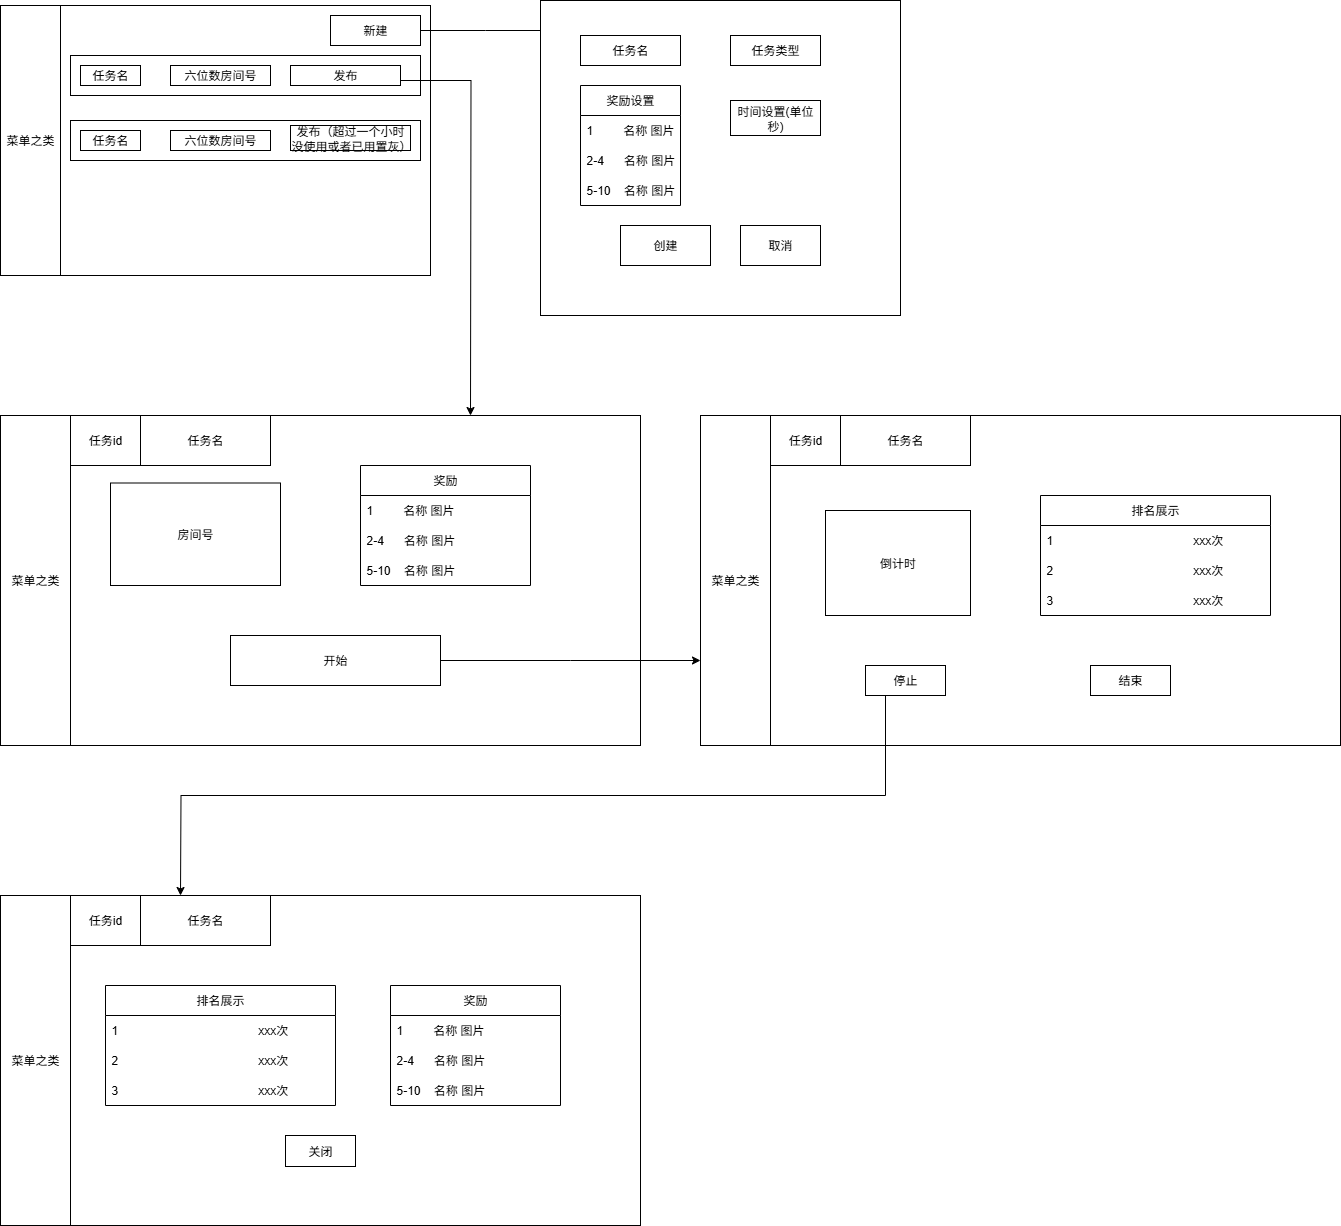

The diagram above was exported from draw.io. Its source (the exported page's mxGraphModel, read from the mxfile embedded in the PNG):
<mxGraphModel dx="1034" dy="570" grid="1" gridSize="10" guides="1" tooltips="1" connect="1" arrows="1" fold="1" page="1" pageScale="1" pageWidth="827" pageHeight="1169" math="0" shadow="0">
  <root>
    <mxCell id="0" />
    <mxCell id="1" parent="0" />
    <mxCell id="7FaVXV4Ed0hiS6OqTDt9-4" value="" style="rounded=0;whiteSpace=wrap;html=1;" vertex="1" parent="1">
      <mxGeometry x="40" y="50" width="430" height="270" as="geometry" />
    </mxCell>
    <mxCell id="7FaVXV4Ed0hiS6OqTDt9-8" style="edgeStyle=orthogonalEdgeStyle;rounded=0;orthogonalLoop=1;jettySize=auto;html=1;exitX=1;exitY=0.5;exitDx=0;exitDy=0;" edge="1" parent="1" source="7FaVXV4Ed0hiS6OqTDt9-5">
      <mxGeometry relative="1" as="geometry">
        <mxPoint x="590" y="75" as="targetPoint" />
      </mxGeometry>
    </mxCell>
    <mxCell id="7FaVXV4Ed0hiS6OqTDt9-5" value="新建" style="rounded=0;whiteSpace=wrap;html=1;" vertex="1" parent="1">
      <mxGeometry x="370" y="60" width="90" height="30" as="geometry" />
    </mxCell>
    <mxCell id="7FaVXV4Ed0hiS6OqTDt9-6" value="" style="rounded=0;whiteSpace=wrap;html=1;" vertex="1" parent="1">
      <mxGeometry x="110" y="100" width="350" height="40" as="geometry" />
    </mxCell>
    <mxCell id="7FaVXV4Ed0hiS6OqTDt9-9" value="" style="rounded=0;whiteSpace=wrap;html=1;" vertex="1" parent="1">
      <mxGeometry x="580" y="45" width="360" height="315" as="geometry" />
    </mxCell>
    <mxCell id="7FaVXV4Ed0hiS6OqTDt9-10" value="任务名" style="rounded=0;whiteSpace=wrap;html=1;" vertex="1" parent="1">
      <mxGeometry x="620" y="80" width="100" height="30" as="geometry" />
    </mxCell>
    <mxCell id="7FaVXV4Ed0hiS6OqTDt9-11" value="任务类型" style="rounded=0;whiteSpace=wrap;html=1;" vertex="1" parent="1">
      <mxGeometry x="770" y="80" width="90" height="30" as="geometry" />
    </mxCell>
    <mxCell id="7FaVXV4Ed0hiS6OqTDt9-13" value="奖励设置" style="swimlane;fontStyle=0;childLayout=stackLayout;horizontal=1;startSize=30;horizontalStack=0;resizeParent=1;resizeParentMax=0;resizeLast=0;collapsible=1;marginBottom=0;whiteSpace=wrap;html=1;" vertex="1" parent="1">
      <mxGeometry x="620" y="130" width="100" height="120" as="geometry" />
    </mxCell>
    <mxCell id="7FaVXV4Ed0hiS6OqTDt9-14" value="1&amp;nbsp; &amp;nbsp; &amp;nbsp; &amp;nbsp; &amp;nbsp;名称 图片" style="text;strokeColor=none;fillColor=none;align=left;verticalAlign=middle;spacingLeft=4;spacingRight=4;overflow=hidden;points=[[0,0.5],[1,0.5]];portConstraint=eastwest;rotatable=0;whiteSpace=wrap;html=1;" vertex="1" parent="7FaVXV4Ed0hiS6OqTDt9-13">
      <mxGeometry y="30" width="100" height="30" as="geometry" />
    </mxCell>
    <mxCell id="7FaVXV4Ed0hiS6OqTDt9-15" value="2-4&amp;nbsp; &amp;nbsp; &amp;nbsp; 名称 图片" style="text;strokeColor=none;fillColor=none;align=left;verticalAlign=middle;spacingLeft=4;spacingRight=4;overflow=hidden;points=[[0,0.5],[1,0.5]];portConstraint=eastwest;rotatable=0;whiteSpace=wrap;html=1;" vertex="1" parent="7FaVXV4Ed0hiS6OqTDt9-13">
      <mxGeometry y="60" width="100" height="30" as="geometry" />
    </mxCell>
    <mxCell id="7FaVXV4Ed0hiS6OqTDt9-16" value="5-10&amp;nbsp; &amp;nbsp; 名称 图片" style="text;strokeColor=none;fillColor=none;align=left;verticalAlign=middle;spacingLeft=4;spacingRight=4;overflow=hidden;points=[[0,0.5],[1,0.5]];portConstraint=eastwest;rotatable=0;whiteSpace=wrap;html=1;" vertex="1" parent="7FaVXV4Ed0hiS6OqTDt9-13">
      <mxGeometry y="90" width="100" height="30" as="geometry" />
    </mxCell>
    <mxCell id="7FaVXV4Ed0hiS6OqTDt9-20" value="创建" style="rounded=0;whiteSpace=wrap;html=1;" vertex="1" parent="1">
      <mxGeometry x="660" y="270" width="90" height="40" as="geometry" />
    </mxCell>
    <mxCell id="7FaVXV4Ed0hiS6OqTDt9-21" value="取消" style="rounded=0;whiteSpace=wrap;html=1;" vertex="1" parent="1">
      <mxGeometry x="780" y="270" width="80" height="40" as="geometry" />
    </mxCell>
    <mxCell id="7FaVXV4Ed0hiS6OqTDt9-22" value="任务名" style="rounded=0;whiteSpace=wrap;html=1;" vertex="1" parent="1">
      <mxGeometry x="120" y="110" width="60" height="20" as="geometry" />
    </mxCell>
    <mxCell id="7FaVXV4Ed0hiS6OqTDt9-23" value="六位数房间号" style="rounded=0;whiteSpace=wrap;html=1;" vertex="1" parent="1">
      <mxGeometry x="210" y="110" width="100" height="20" as="geometry" />
    </mxCell>
    <mxCell id="7FaVXV4Ed0hiS6OqTDt9-30" style="edgeStyle=orthogonalEdgeStyle;rounded=0;orthogonalLoop=1;jettySize=auto;html=1;exitX=1;exitY=0.75;exitDx=0;exitDy=0;" edge="1" parent="1" source="7FaVXV4Ed0hiS6OqTDt9-24">
      <mxGeometry relative="1" as="geometry">
        <mxPoint x="510" y="460" as="targetPoint" />
      </mxGeometry>
    </mxCell>
    <mxCell id="7FaVXV4Ed0hiS6OqTDt9-24" value="发布" style="rounded=0;whiteSpace=wrap;html=1;" vertex="1" parent="1">
      <mxGeometry x="330" y="110" width="110" height="20" as="geometry" />
    </mxCell>
    <mxCell id="7FaVXV4Ed0hiS6OqTDt9-25" value="菜单之类" style="rounded=0;whiteSpace=wrap;html=1;" vertex="1" parent="1">
      <mxGeometry x="40" y="50" width="60" height="270" as="geometry" />
    </mxCell>
    <mxCell id="7FaVXV4Ed0hiS6OqTDt9-26" value="" style="rounded=0;whiteSpace=wrap;html=1;" vertex="1" parent="1">
      <mxGeometry x="110" y="165" width="350" height="40" as="geometry" />
    </mxCell>
    <mxCell id="7FaVXV4Ed0hiS6OqTDt9-27" value="任务名" style="rounded=0;whiteSpace=wrap;html=1;" vertex="1" parent="1">
      <mxGeometry x="120" y="175" width="60" height="20" as="geometry" />
    </mxCell>
    <mxCell id="7FaVXV4Ed0hiS6OqTDt9-28" value="六位数房间号" style="rounded=0;whiteSpace=wrap;html=1;" vertex="1" parent="1">
      <mxGeometry x="210" y="175" width="100" height="20" as="geometry" />
    </mxCell>
    <mxCell id="7FaVXV4Ed0hiS6OqTDt9-29" value="发布（超过一个小时没使用或者已用置灰）" style="rounded=0;whiteSpace=wrap;html=1;" vertex="1" parent="1">
      <mxGeometry x="330" y="170" width="120" height="25" as="geometry" />
    </mxCell>
    <mxCell id="7FaVXV4Ed0hiS6OqTDt9-31" value="" style="rounded=0;whiteSpace=wrap;html=1;" vertex="1" parent="1">
      <mxGeometry x="40" y="460" width="640" height="330" as="geometry" />
    </mxCell>
    <mxCell id="7FaVXV4Ed0hiS6OqTDt9-32" value="菜单之类" style="rounded=0;whiteSpace=wrap;html=1;" vertex="1" parent="1">
      <mxGeometry x="40" y="460" width="70" height="330" as="geometry" />
    </mxCell>
    <mxCell id="7FaVXV4Ed0hiS6OqTDt9-33" value="房间号" style="rounded=0;whiteSpace=wrap;html=1;" vertex="1" parent="1">
      <mxGeometry x="150" y="527.5" width="170" height="102.5" as="geometry" />
    </mxCell>
    <mxCell id="7FaVXV4Ed0hiS6OqTDt9-41" style="edgeStyle=orthogonalEdgeStyle;rounded=0;orthogonalLoop=1;jettySize=auto;html=1;exitX=1;exitY=0.5;exitDx=0;exitDy=0;" edge="1" parent="1" source="7FaVXV4Ed0hiS6OqTDt9-34">
      <mxGeometry relative="1" as="geometry">
        <mxPoint x="740" y="705" as="targetPoint" />
      </mxGeometry>
    </mxCell>
    <mxCell id="7FaVXV4Ed0hiS6OqTDt9-34" value="开始" style="rounded=0;whiteSpace=wrap;html=1;" vertex="1" parent="1">
      <mxGeometry x="270" y="680" width="210" height="50" as="geometry" />
    </mxCell>
    <mxCell id="7FaVXV4Ed0hiS6OqTDt9-35" value="任务名" style="rounded=0;whiteSpace=wrap;html=1;" vertex="1" parent="1">
      <mxGeometry x="180" y="460" width="130" height="50" as="geometry" />
    </mxCell>
    <mxCell id="7FaVXV4Ed0hiS6OqTDt9-37" value="奖励" style="swimlane;fontStyle=0;childLayout=stackLayout;horizontal=1;startSize=30;horizontalStack=0;resizeParent=1;resizeParentMax=0;resizeLast=0;collapsible=1;marginBottom=0;whiteSpace=wrap;html=1;" vertex="1" parent="1">
      <mxGeometry x="400" y="510" width="170" height="120" as="geometry">
        <mxRectangle x="870" y="510" width="60" height="30" as="alternateBounds" />
      </mxGeometry>
    </mxCell>
    <mxCell id="7FaVXV4Ed0hiS6OqTDt9-38" value="1&amp;nbsp; &amp;nbsp; &amp;nbsp; &amp;nbsp; &amp;nbsp;名称 图片" style="text;strokeColor=none;fillColor=none;align=left;verticalAlign=middle;spacingLeft=4;spacingRight=4;overflow=hidden;points=[[0,0.5],[1,0.5]];portConstraint=eastwest;rotatable=0;whiteSpace=wrap;html=1;" vertex="1" parent="7FaVXV4Ed0hiS6OqTDt9-37">
      <mxGeometry y="30" width="170" height="30" as="geometry" />
    </mxCell>
    <mxCell id="7FaVXV4Ed0hiS6OqTDt9-39" value="2-4&amp;nbsp; &amp;nbsp; &amp;nbsp; 名称 图片" style="text;strokeColor=none;fillColor=none;align=left;verticalAlign=middle;spacingLeft=4;spacingRight=4;overflow=hidden;points=[[0,0.5],[1,0.5]];portConstraint=eastwest;rotatable=0;whiteSpace=wrap;html=1;" vertex="1" parent="7FaVXV4Ed0hiS6OqTDt9-37">
      <mxGeometry y="60" width="170" height="30" as="geometry" />
    </mxCell>
    <mxCell id="7FaVXV4Ed0hiS6OqTDt9-40" value="5-10&amp;nbsp; &amp;nbsp; 名称 图片" style="text;strokeColor=none;fillColor=none;align=left;verticalAlign=middle;spacingLeft=4;spacingRight=4;overflow=hidden;points=[[0,0.5],[1,0.5]];portConstraint=eastwest;rotatable=0;whiteSpace=wrap;html=1;" vertex="1" parent="7FaVXV4Ed0hiS6OqTDt9-37">
      <mxGeometry y="90" width="170" height="30" as="geometry" />
    </mxCell>
    <mxCell id="7FaVXV4Ed0hiS6OqTDt9-42" value="" style="rounded=0;whiteSpace=wrap;html=1;" vertex="1" parent="1">
      <mxGeometry x="740" y="460" width="640" height="330" as="geometry" />
    </mxCell>
    <mxCell id="7FaVXV4Ed0hiS6OqTDt9-43" value="菜单之类" style="rounded=0;whiteSpace=wrap;html=1;" vertex="1" parent="1">
      <mxGeometry x="740" y="460" width="70" height="330" as="geometry" />
    </mxCell>
    <mxCell id="7FaVXV4Ed0hiS6OqTDt9-44" value="任务名" style="rounded=0;whiteSpace=wrap;html=1;" vertex="1" parent="1">
      <mxGeometry x="880" y="460" width="130" height="50" as="geometry" />
    </mxCell>
    <mxCell id="7FaVXV4Ed0hiS6OqTDt9-45" value="排名展示" style="swimlane;fontStyle=0;childLayout=stackLayout;horizontal=1;startSize=30;horizontalStack=0;resizeParent=1;resizeParentMax=0;resizeLast=0;collapsible=1;marginBottom=0;whiteSpace=wrap;html=1;" vertex="1" parent="1">
      <mxGeometry x="1080" y="540" width="230" height="120" as="geometry" />
    </mxCell>
    <mxCell id="7FaVXV4Ed0hiS6OqTDt9-46" value="1&amp;nbsp; &amp;nbsp; &amp;nbsp; &amp;nbsp; &amp;nbsp; &amp;nbsp; &amp;nbsp; &amp;nbsp; &amp;nbsp; &amp;nbsp; &amp;nbsp; &amp;nbsp; &amp;nbsp; &amp;nbsp; &amp;nbsp; &amp;nbsp; &amp;nbsp; &amp;nbsp; &amp;nbsp; &amp;nbsp; &amp;nbsp; xxx次" style="text;strokeColor=none;fillColor=none;align=left;verticalAlign=middle;spacingLeft=4;spacingRight=4;overflow=hidden;points=[[0,0.5],[1,0.5]];portConstraint=eastwest;rotatable=0;whiteSpace=wrap;html=1;" vertex="1" parent="7FaVXV4Ed0hiS6OqTDt9-45">
      <mxGeometry y="30" width="230" height="30" as="geometry" />
    </mxCell>
    <mxCell id="7FaVXV4Ed0hiS6OqTDt9-47" value="2&amp;nbsp; &amp;nbsp; &amp;nbsp; &amp;nbsp; &amp;nbsp; &amp;nbsp; &amp;nbsp; &amp;nbsp; &amp;nbsp; &amp;nbsp; &amp;nbsp; &amp;nbsp; &amp;nbsp; &amp;nbsp; &amp;nbsp; &amp;nbsp; &amp;nbsp; &amp;nbsp; &amp;nbsp; &amp;nbsp; &amp;nbsp; xxx次" style="text;strokeColor=none;fillColor=none;align=left;verticalAlign=middle;spacingLeft=4;spacingRight=4;overflow=hidden;points=[[0,0.5],[1,0.5]];portConstraint=eastwest;rotatable=0;whiteSpace=wrap;html=1;" vertex="1" parent="7FaVXV4Ed0hiS6OqTDt9-45">
      <mxGeometry y="60" width="230" height="30" as="geometry" />
    </mxCell>
    <mxCell id="7FaVXV4Ed0hiS6OqTDt9-48" value="3&amp;nbsp; &amp;nbsp; &amp;nbsp; &amp;nbsp; &amp;nbsp; &amp;nbsp; &amp;nbsp; &amp;nbsp; &amp;nbsp; &amp;nbsp; &amp;nbsp; &amp;nbsp; &amp;nbsp; &amp;nbsp; &amp;nbsp; &amp;nbsp; &amp;nbsp; &amp;nbsp; &amp;nbsp; &amp;nbsp; &amp;nbsp; xxx次" style="text;strokeColor=none;fillColor=none;align=left;verticalAlign=middle;spacingLeft=4;spacingRight=4;overflow=hidden;points=[[0,0.5],[1,0.5]];portConstraint=eastwest;rotatable=0;whiteSpace=wrap;html=1;" vertex="1" parent="7FaVXV4Ed0hiS6OqTDt9-45">
      <mxGeometry y="90" width="230" height="30" as="geometry" />
    </mxCell>
    <mxCell id="7FaVXV4Ed0hiS6OqTDt9-51" value="时间设置(单位秒)" style="rounded=0;whiteSpace=wrap;html=1;" vertex="1" parent="1">
      <mxGeometry x="770" y="145" width="90" height="35" as="geometry" />
    </mxCell>
    <mxCell id="7FaVXV4Ed0hiS6OqTDt9-52" value="任务id" style="rounded=0;whiteSpace=wrap;html=1;" vertex="1" parent="1">
      <mxGeometry x="810" y="460" width="70" height="50" as="geometry" />
    </mxCell>
    <mxCell id="7FaVXV4Ed0hiS6OqTDt9-53" value="任务id" style="rounded=0;whiteSpace=wrap;html=1;" vertex="1" parent="1">
      <mxGeometry x="110" y="460" width="70" height="50" as="geometry" />
    </mxCell>
    <mxCell id="7FaVXV4Ed0hiS6OqTDt9-57" style="edgeStyle=orthogonalEdgeStyle;rounded=0;orthogonalLoop=1;jettySize=auto;html=1;exitX=0.25;exitY=1;exitDx=0;exitDy=0;" edge="1" parent="1" source="7FaVXV4Ed0hiS6OqTDt9-54">
      <mxGeometry relative="1" as="geometry">
        <mxPoint x="220" y="940" as="targetPoint" />
      </mxGeometry>
    </mxCell>
    <mxCell id="7FaVXV4Ed0hiS6OqTDt9-54" value="停止" style="rounded=0;whiteSpace=wrap;html=1;" vertex="1" parent="1">
      <mxGeometry x="905" y="710" width="80" height="30" as="geometry" />
    </mxCell>
    <mxCell id="7FaVXV4Ed0hiS6OqTDt9-55" value="结束" style="rounded=0;whiteSpace=wrap;html=1;" vertex="1" parent="1">
      <mxGeometry x="1130" y="710" width="80" height="30" as="geometry" />
    </mxCell>
    <mxCell id="7FaVXV4Ed0hiS6OqTDt9-56" value="倒计时" style="rounded=0;whiteSpace=wrap;html=1;" vertex="1" parent="1">
      <mxGeometry x="865" y="555" width="145" height="105" as="geometry" />
    </mxCell>
    <mxCell id="7FaVXV4Ed0hiS6OqTDt9-58" value="" style="rounded=0;whiteSpace=wrap;html=1;" vertex="1" parent="1">
      <mxGeometry x="40" y="940" width="640" height="330" as="geometry" />
    </mxCell>
    <mxCell id="7FaVXV4Ed0hiS6OqTDt9-59" value="菜单之类" style="rounded=0;whiteSpace=wrap;html=1;" vertex="1" parent="1">
      <mxGeometry x="40" y="940" width="70" height="330" as="geometry" />
    </mxCell>
    <mxCell id="7FaVXV4Ed0hiS6OqTDt9-60" value="任务名" style="rounded=0;whiteSpace=wrap;html=1;" vertex="1" parent="1">
      <mxGeometry x="180" y="940" width="130" height="50" as="geometry" />
    </mxCell>
    <mxCell id="7FaVXV4Ed0hiS6OqTDt9-61" value="任务id" style="rounded=0;whiteSpace=wrap;html=1;" vertex="1" parent="1">
      <mxGeometry x="110" y="940" width="70" height="50" as="geometry" />
    </mxCell>
    <mxCell id="7FaVXV4Ed0hiS6OqTDt9-66" value="关闭" style="rounded=0;whiteSpace=wrap;html=1;" vertex="1" parent="1">
      <mxGeometry x="325" y="1180" width="70" height="31" as="geometry" />
    </mxCell>
    <mxCell id="7FaVXV4Ed0hiS6OqTDt9-67" value="奖励" style="swimlane;fontStyle=0;childLayout=stackLayout;horizontal=1;startSize=30;horizontalStack=0;resizeParent=1;resizeParentMax=0;resizeLast=0;collapsible=1;marginBottom=0;whiteSpace=wrap;html=1;" vertex="1" parent="1">
      <mxGeometry x="430" y="1030" width="170" height="120" as="geometry">
        <mxRectangle x="870" y="510" width="60" height="30" as="alternateBounds" />
      </mxGeometry>
    </mxCell>
    <mxCell id="7FaVXV4Ed0hiS6OqTDt9-68" value="1&amp;nbsp; &amp;nbsp; &amp;nbsp; &amp;nbsp; &amp;nbsp;名称 图片" style="text;strokeColor=none;fillColor=none;align=left;verticalAlign=middle;spacingLeft=4;spacingRight=4;overflow=hidden;points=[[0,0.5],[1,0.5]];portConstraint=eastwest;rotatable=0;whiteSpace=wrap;html=1;" vertex="1" parent="7FaVXV4Ed0hiS6OqTDt9-67">
      <mxGeometry y="30" width="170" height="30" as="geometry" />
    </mxCell>
    <mxCell id="7FaVXV4Ed0hiS6OqTDt9-69" value="2-4&amp;nbsp; &amp;nbsp; &amp;nbsp; 名称 图片" style="text;strokeColor=none;fillColor=none;align=left;verticalAlign=middle;spacingLeft=4;spacingRight=4;overflow=hidden;points=[[0,0.5],[1,0.5]];portConstraint=eastwest;rotatable=0;whiteSpace=wrap;html=1;" vertex="1" parent="7FaVXV4Ed0hiS6OqTDt9-67">
      <mxGeometry y="60" width="170" height="30" as="geometry" />
    </mxCell>
    <mxCell id="7FaVXV4Ed0hiS6OqTDt9-70" value="5-10&amp;nbsp; &amp;nbsp; 名称 图片" style="text;strokeColor=none;fillColor=none;align=left;verticalAlign=middle;spacingLeft=4;spacingRight=4;overflow=hidden;points=[[0,0.5],[1,0.5]];portConstraint=eastwest;rotatable=0;whiteSpace=wrap;html=1;" vertex="1" parent="7FaVXV4Ed0hiS6OqTDt9-67">
      <mxGeometry y="90" width="170" height="30" as="geometry" />
    </mxCell>
    <mxCell id="7FaVXV4Ed0hiS6OqTDt9-71" value="排名展示" style="swimlane;fontStyle=0;childLayout=stackLayout;horizontal=1;startSize=30;horizontalStack=0;resizeParent=1;resizeParentMax=0;resizeLast=0;collapsible=1;marginBottom=0;whiteSpace=wrap;html=1;" vertex="1" parent="1">
      <mxGeometry x="145" y="1030" width="230" height="120" as="geometry" />
    </mxCell>
    <mxCell id="7FaVXV4Ed0hiS6OqTDt9-72" value="1&amp;nbsp; &amp;nbsp; &amp;nbsp; &amp;nbsp; &amp;nbsp; &amp;nbsp; &amp;nbsp; &amp;nbsp; &amp;nbsp; &amp;nbsp; &amp;nbsp; &amp;nbsp; &amp;nbsp; &amp;nbsp; &amp;nbsp; &amp;nbsp; &amp;nbsp; &amp;nbsp; &amp;nbsp; &amp;nbsp; &amp;nbsp; xxx次" style="text;strokeColor=none;fillColor=none;align=left;verticalAlign=middle;spacingLeft=4;spacingRight=4;overflow=hidden;points=[[0,0.5],[1,0.5]];portConstraint=eastwest;rotatable=0;whiteSpace=wrap;html=1;" vertex="1" parent="7FaVXV4Ed0hiS6OqTDt9-71">
      <mxGeometry y="30" width="230" height="30" as="geometry" />
    </mxCell>
    <mxCell id="7FaVXV4Ed0hiS6OqTDt9-73" value="2&amp;nbsp; &amp;nbsp; &amp;nbsp; &amp;nbsp; &amp;nbsp; &amp;nbsp; &amp;nbsp; &amp;nbsp; &amp;nbsp; &amp;nbsp; &amp;nbsp; &amp;nbsp; &amp;nbsp; &amp;nbsp; &amp;nbsp; &amp;nbsp; &amp;nbsp; &amp;nbsp; &amp;nbsp; &amp;nbsp; &amp;nbsp; xxx次" style="text;strokeColor=none;fillColor=none;align=left;verticalAlign=middle;spacingLeft=4;spacingRight=4;overflow=hidden;points=[[0,0.5],[1,0.5]];portConstraint=eastwest;rotatable=0;whiteSpace=wrap;html=1;" vertex="1" parent="7FaVXV4Ed0hiS6OqTDt9-71">
      <mxGeometry y="60" width="230" height="30" as="geometry" />
    </mxCell>
    <mxCell id="7FaVXV4Ed0hiS6OqTDt9-74" value="3&amp;nbsp; &amp;nbsp; &amp;nbsp; &amp;nbsp; &amp;nbsp; &amp;nbsp; &amp;nbsp; &amp;nbsp; &amp;nbsp; &amp;nbsp; &amp;nbsp; &amp;nbsp; &amp;nbsp; &amp;nbsp; &amp;nbsp; &amp;nbsp; &amp;nbsp; &amp;nbsp; &amp;nbsp; &amp;nbsp; &amp;nbsp; xxx次" style="text;strokeColor=none;fillColor=none;align=left;verticalAlign=middle;spacingLeft=4;spacingRight=4;overflow=hidden;points=[[0,0.5],[1,0.5]];portConstraint=eastwest;rotatable=0;whiteSpace=wrap;html=1;" vertex="1" parent="7FaVXV4Ed0hiS6OqTDt9-71">
      <mxGeometry y="90" width="230" height="30" as="geometry" />
    </mxCell>
  </root>
</mxGraphModel>